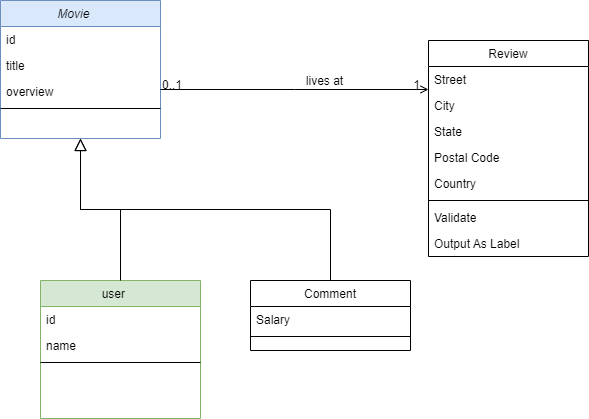

The diagram above was exported from draw.io. Its source (the exported page's mxGraphModel, read from the mxfile embedded in the PNG):
<mxGraphModel dx="1376" dy="763" grid="1" gridSize="10" guides="1" tooltips="1" connect="1" arrows="1" fold="1" page="1" pageScale="1" pageWidth="827" pageHeight="1169" math="0" shadow="0">
  <root>
    <mxCell id="WIyWlLk6GJQsqaUBKTNV-0" />
    <mxCell id="WIyWlLk6GJQsqaUBKTNV-1" parent="WIyWlLk6GJQsqaUBKTNV-0" />
    <mxCell id="zkfFHV4jXpPFQw0GAbJ--0" value="Movie    " style="swimlane;fontStyle=2;align=center;verticalAlign=top;childLayout=stackLayout;horizontal=1;startSize=26;horizontalStack=0;resizeParent=1;resizeLast=0;collapsible=1;marginBottom=0;rounded=0;shadow=0;strokeWidth=1;fillColor=#dae8fc;strokeColor=#6c8ebf;" parent="WIyWlLk6GJQsqaUBKTNV-1" vertex="1">
      <mxGeometry x="80" y="80" width="160" height="138" as="geometry">
        <mxRectangle x="230" y="140" width="160" height="26" as="alternateBounds" />
      </mxGeometry>
    </mxCell>
    <mxCell id="zkfFHV4jXpPFQw0GAbJ--1" value="id" style="text;align=left;verticalAlign=top;spacingLeft=4;spacingRight=4;overflow=hidden;rotatable=0;points=[[0,0.5],[1,0.5]];portConstraint=eastwest;" parent="zkfFHV4jXpPFQw0GAbJ--0" vertex="1">
      <mxGeometry y="26" width="160" height="26" as="geometry" />
    </mxCell>
    <mxCell id="zkfFHV4jXpPFQw0GAbJ--2" value="title    " style="text;align=left;verticalAlign=top;spacingLeft=4;spacingRight=4;overflow=hidden;rotatable=0;points=[[0,0.5],[1,0.5]];portConstraint=eastwest;rounded=0;shadow=0;html=0;" parent="zkfFHV4jXpPFQw0GAbJ--0" vertex="1">
      <mxGeometry y="52" width="160" height="26" as="geometry" />
    </mxCell>
    <mxCell id="zkfFHV4jXpPFQw0GAbJ--3" value="overview" style="text;align=left;verticalAlign=top;spacingLeft=4;spacingRight=4;overflow=hidden;rotatable=0;points=[[0,0.5],[1,0.5]];portConstraint=eastwest;rounded=0;shadow=0;html=0;" parent="zkfFHV4jXpPFQw0GAbJ--0" vertex="1">
      <mxGeometry y="78" width="160" height="26" as="geometry" />
    </mxCell>
    <mxCell id="zkfFHV4jXpPFQw0GAbJ--4" value="" style="line;html=1;strokeWidth=1;align=left;verticalAlign=middle;spacingTop=-1;spacingLeft=3;spacingRight=3;rotatable=0;labelPosition=right;points=[];portConstraint=eastwest;" parent="zkfFHV4jXpPFQw0GAbJ--0" vertex="1">
      <mxGeometry y="104" width="160" height="8" as="geometry" />
    </mxCell>
    <mxCell id="zkfFHV4jXpPFQw0GAbJ--6" value="user    " style="swimlane;fontStyle=0;align=center;verticalAlign=top;childLayout=stackLayout;horizontal=1;startSize=26;horizontalStack=0;resizeParent=1;resizeLast=0;collapsible=1;marginBottom=0;rounded=0;shadow=0;strokeWidth=1;fillColor=#d5e8d4;strokeColor=#82b366;" parent="WIyWlLk6GJQsqaUBKTNV-1" vertex="1">
      <mxGeometry x="120" y="360" width="160" height="138" as="geometry">
        <mxRectangle x="130" y="380" width="160" height="26" as="alternateBounds" />
      </mxGeometry>
    </mxCell>
    <mxCell id="zkfFHV4jXpPFQw0GAbJ--7" value="id" style="text;align=left;verticalAlign=top;spacingLeft=4;spacingRight=4;overflow=hidden;rotatable=0;points=[[0,0.5],[1,0.5]];portConstraint=eastwest;" parent="zkfFHV4jXpPFQw0GAbJ--6" vertex="1">
      <mxGeometry y="26" width="160" height="26" as="geometry" />
    </mxCell>
    <mxCell id="zkfFHV4jXpPFQw0GAbJ--8" value="name" style="text;align=left;verticalAlign=top;spacingLeft=4;spacingRight=4;overflow=hidden;rotatable=0;points=[[0,0.5],[1,0.5]];portConstraint=eastwest;rounded=0;shadow=0;html=0;" parent="zkfFHV4jXpPFQw0GAbJ--6" vertex="1">
      <mxGeometry y="52" width="160" height="26" as="geometry" />
    </mxCell>
    <mxCell id="zkfFHV4jXpPFQw0GAbJ--9" value="" style="line;html=1;strokeWidth=1;align=left;verticalAlign=middle;spacingTop=-1;spacingLeft=3;spacingRight=3;rotatable=0;labelPosition=right;points=[];portConstraint=eastwest;" parent="zkfFHV4jXpPFQw0GAbJ--6" vertex="1">
      <mxGeometry y="78" width="160" height="8" as="geometry" />
    </mxCell>
    <mxCell id="zkfFHV4jXpPFQw0GAbJ--12" value="" style="endArrow=block;endSize=10;endFill=0;shadow=0;strokeWidth=1;rounded=0;edgeStyle=elbowEdgeStyle;elbow=vertical;" parent="WIyWlLk6GJQsqaUBKTNV-1" source="zkfFHV4jXpPFQw0GAbJ--6" target="zkfFHV4jXpPFQw0GAbJ--0" edge="1">
      <mxGeometry width="160" relative="1" as="geometry">
        <mxPoint x="200" y="203" as="sourcePoint" />
        <mxPoint x="200" y="203" as="targetPoint" />
      </mxGeometry>
    </mxCell>
    <mxCell id="zkfFHV4jXpPFQw0GAbJ--13" value="Comment" style="swimlane;fontStyle=0;align=center;verticalAlign=top;childLayout=stackLayout;horizontal=1;startSize=26;horizontalStack=0;resizeParent=1;resizeLast=0;collapsible=1;marginBottom=0;rounded=0;shadow=0;strokeWidth=1;" parent="WIyWlLk6GJQsqaUBKTNV-1" vertex="1">
      <mxGeometry x="330" y="360" width="160" height="70" as="geometry">
        <mxRectangle x="340" y="380" width="170" height="26" as="alternateBounds" />
      </mxGeometry>
    </mxCell>
    <mxCell id="zkfFHV4jXpPFQw0GAbJ--14" value="Salary" style="text;align=left;verticalAlign=top;spacingLeft=4;spacingRight=4;overflow=hidden;rotatable=0;points=[[0,0.5],[1,0.5]];portConstraint=eastwest;" parent="zkfFHV4jXpPFQw0GAbJ--13" vertex="1">
      <mxGeometry y="26" width="160" height="26" as="geometry" />
    </mxCell>
    <mxCell id="zkfFHV4jXpPFQw0GAbJ--15" value="" style="line;html=1;strokeWidth=1;align=left;verticalAlign=middle;spacingTop=-1;spacingLeft=3;spacingRight=3;rotatable=0;labelPosition=right;points=[];portConstraint=eastwest;" parent="zkfFHV4jXpPFQw0GAbJ--13" vertex="1">
      <mxGeometry y="52" width="160" height="8" as="geometry" />
    </mxCell>
    <mxCell id="zkfFHV4jXpPFQw0GAbJ--16" value="" style="endArrow=block;endSize=10;endFill=0;shadow=0;strokeWidth=1;rounded=0;edgeStyle=elbowEdgeStyle;elbow=vertical;" parent="WIyWlLk6GJQsqaUBKTNV-1" source="zkfFHV4jXpPFQw0GAbJ--13" target="zkfFHV4jXpPFQw0GAbJ--0" edge="1">
      <mxGeometry width="160" relative="1" as="geometry">
        <mxPoint x="210" y="373" as="sourcePoint" />
        <mxPoint x="310" y="271" as="targetPoint" />
      </mxGeometry>
    </mxCell>
    <mxCell id="zkfFHV4jXpPFQw0GAbJ--17" value="Review" style="swimlane;fontStyle=0;align=center;verticalAlign=top;childLayout=stackLayout;horizontal=1;startSize=26;horizontalStack=0;resizeParent=1;resizeLast=0;collapsible=1;marginBottom=0;rounded=0;shadow=0;strokeWidth=1;" parent="WIyWlLk6GJQsqaUBKTNV-1" vertex="1">
      <mxGeometry x="508" y="120" width="160" height="216" as="geometry">
        <mxRectangle x="550" y="140" width="160" height="26" as="alternateBounds" />
      </mxGeometry>
    </mxCell>
    <mxCell id="zkfFHV4jXpPFQw0GAbJ--18" value="Street" style="text;align=left;verticalAlign=top;spacingLeft=4;spacingRight=4;overflow=hidden;rotatable=0;points=[[0,0.5],[1,0.5]];portConstraint=eastwest;" parent="zkfFHV4jXpPFQw0GAbJ--17" vertex="1">
      <mxGeometry y="26" width="160" height="26" as="geometry" />
    </mxCell>
    <mxCell id="zkfFHV4jXpPFQw0GAbJ--19" value="City" style="text;align=left;verticalAlign=top;spacingLeft=4;spacingRight=4;overflow=hidden;rotatable=0;points=[[0,0.5],[1,0.5]];portConstraint=eastwest;rounded=0;shadow=0;html=0;" parent="zkfFHV4jXpPFQw0GAbJ--17" vertex="1">
      <mxGeometry y="52" width="160" height="26" as="geometry" />
    </mxCell>
    <mxCell id="zkfFHV4jXpPFQw0GAbJ--20" value="State" style="text;align=left;verticalAlign=top;spacingLeft=4;spacingRight=4;overflow=hidden;rotatable=0;points=[[0,0.5],[1,0.5]];portConstraint=eastwest;rounded=0;shadow=0;html=0;" parent="zkfFHV4jXpPFQw0GAbJ--17" vertex="1">
      <mxGeometry y="78" width="160" height="26" as="geometry" />
    </mxCell>
    <mxCell id="zkfFHV4jXpPFQw0GAbJ--21" value="Postal Code" style="text;align=left;verticalAlign=top;spacingLeft=4;spacingRight=4;overflow=hidden;rotatable=0;points=[[0,0.5],[1,0.5]];portConstraint=eastwest;rounded=0;shadow=0;html=0;" parent="zkfFHV4jXpPFQw0GAbJ--17" vertex="1">
      <mxGeometry y="104" width="160" height="26" as="geometry" />
    </mxCell>
    <mxCell id="zkfFHV4jXpPFQw0GAbJ--22" value="Country" style="text;align=left;verticalAlign=top;spacingLeft=4;spacingRight=4;overflow=hidden;rotatable=0;points=[[0,0.5],[1,0.5]];portConstraint=eastwest;rounded=0;shadow=0;html=0;" parent="zkfFHV4jXpPFQw0GAbJ--17" vertex="1">
      <mxGeometry y="130" width="160" height="26" as="geometry" />
    </mxCell>
    <mxCell id="zkfFHV4jXpPFQw0GAbJ--23" value="" style="line;html=1;strokeWidth=1;align=left;verticalAlign=middle;spacingTop=-1;spacingLeft=3;spacingRight=3;rotatable=0;labelPosition=right;points=[];portConstraint=eastwest;" parent="zkfFHV4jXpPFQw0GAbJ--17" vertex="1">
      <mxGeometry y="156" width="160" height="8" as="geometry" />
    </mxCell>
    <mxCell id="zkfFHV4jXpPFQw0GAbJ--24" value="Validate" style="text;align=left;verticalAlign=top;spacingLeft=4;spacingRight=4;overflow=hidden;rotatable=0;points=[[0,0.5],[1,0.5]];portConstraint=eastwest;" parent="zkfFHV4jXpPFQw0GAbJ--17" vertex="1">
      <mxGeometry y="164" width="160" height="26" as="geometry" />
    </mxCell>
    <mxCell id="zkfFHV4jXpPFQw0GAbJ--25" value="Output As Label" style="text;align=left;verticalAlign=top;spacingLeft=4;spacingRight=4;overflow=hidden;rotatable=0;points=[[0,0.5],[1,0.5]];portConstraint=eastwest;" parent="zkfFHV4jXpPFQw0GAbJ--17" vertex="1">
      <mxGeometry y="190" width="160" height="26" as="geometry" />
    </mxCell>
    <mxCell id="zkfFHV4jXpPFQw0GAbJ--26" value="" style="endArrow=open;shadow=0;strokeWidth=1;rounded=0;endFill=1;edgeStyle=elbowEdgeStyle;elbow=vertical;" parent="WIyWlLk6GJQsqaUBKTNV-1" source="zkfFHV4jXpPFQw0GAbJ--0" target="zkfFHV4jXpPFQw0GAbJ--17" edge="1">
      <mxGeometry x="0.5" y="41" relative="1" as="geometry">
        <mxPoint x="380" y="192" as="sourcePoint" />
        <mxPoint x="540" y="192" as="targetPoint" />
        <mxPoint x="-40" y="32" as="offset" />
      </mxGeometry>
    </mxCell>
    <mxCell id="zkfFHV4jXpPFQw0GAbJ--27" value="0..1" style="resizable=0;align=left;verticalAlign=bottom;labelBackgroundColor=none;fontSize=12;" parent="zkfFHV4jXpPFQw0GAbJ--26" connectable="0" vertex="1">
      <mxGeometry x="-1" relative="1" as="geometry">
        <mxPoint y="4" as="offset" />
      </mxGeometry>
    </mxCell>
    <mxCell id="zkfFHV4jXpPFQw0GAbJ--28" value="1" style="resizable=0;align=right;verticalAlign=bottom;labelBackgroundColor=none;fontSize=12;" parent="zkfFHV4jXpPFQw0GAbJ--26" connectable="0" vertex="1">
      <mxGeometry x="1" relative="1" as="geometry">
        <mxPoint x="-7" y="4" as="offset" />
      </mxGeometry>
    </mxCell>
    <mxCell id="zkfFHV4jXpPFQw0GAbJ--29" value="lives at" style="text;html=1;resizable=0;points=[];;align=center;verticalAlign=middle;labelBackgroundColor=none;rounded=0;shadow=0;strokeWidth=1;fontSize=12;" parent="zkfFHV4jXpPFQw0GAbJ--26" vertex="1" connectable="0">
      <mxGeometry x="0.5" y="49" relative="1" as="geometry">
        <mxPoint x="-38" y="40" as="offset" />
      </mxGeometry>
    </mxCell>
  </root>
</mxGraphModel>